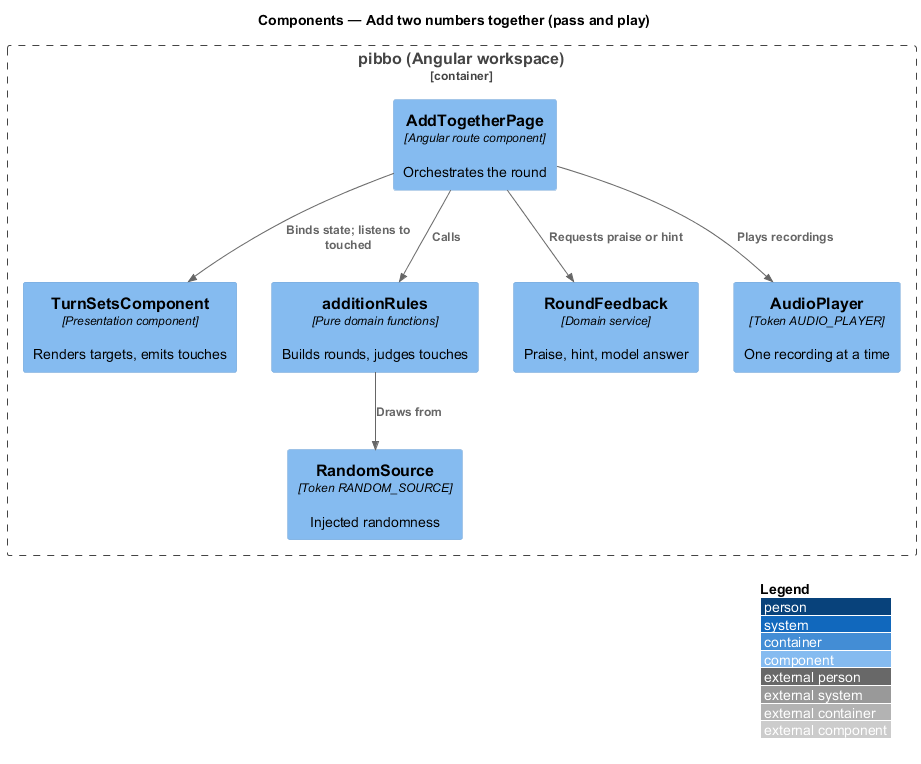

The diagram above was rendered by PlantUML. Its source (embedded in the PNG):
@startuml
!include <C4/C4_Component>
LAYOUT_WITH_LEGEND()
title Components — Add two numbers together (pass and play)
Container_Boundary(b, "pibbo (Angular workspace)") {
  Component(page, "AddTogetherPage", "Angular route component", "Orchestrates the round")
  Component(view, "TurnSetsComponent", "Presentation component", "Renders targets, emits touches")
  Component(rules, "additionRules", "Pure domain functions", "Builds rounds, judges touches")
  Component(fb, "RoundFeedback", "Domain service", "Praise, hint, model answer")
  Component(audio, "AudioPlayer", "Token AUDIO_PLAYER", "One recording at a time")
  Component(rnd, "RandomSource", "Token RANDOM_SOURCE", "Injected randomness")
}
Rel(page, view, "Binds state; listens to touched")
Rel(page, rules, "Calls")
Rel(rules, rnd, "Draws from")
Rel(page, audio, "Plays recordings")
Rel(page, fb, "Requests praise or hint")
@enduml